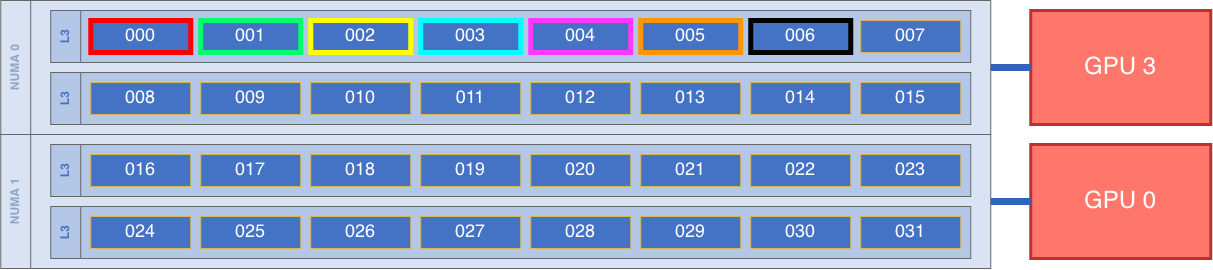

The diagram above was exported from draw.io. Its source (the exported page's mxGraphModel, read from the mxfile embedded in the PNG):
<mxGraphModel dx="2380" dy="1928" grid="1" gridSize="10" guides="1" tooltips="1" connect="1" arrows="1" fold="1" page="1" pageScale="1" pageWidth="1090" pageHeight="1800" math="0" shadow="0">
  <root>
    <mxCell id="0" />
    <mxCell id="1" parent="0" />
    <mxCell id="2" parent="1" style="swimlane;horizontal=0;startSize=30;whiteSpace=wrap;html=1;fillColor=light-dark(#DAE3F3,#DAE3F3);fontColor=light-dark(#91A5C8,#91A5C8);strokeColor=light-dark(#666666,#666666);fontStyle=1;swimlaneFillColor=light-dark(#DAE3F3,#DAE3F3);" value="NUMA 0" vertex="1">
      <mxGeometry height="134" width="990" x="40" y="40" as="geometry" />
    </mxCell>
    <mxCell id="3" parent="2" style="swimlane;horizontal=0;startSize=30;whiteSpace=wrap;html=1;fillColor=light-dark(#B4C7E7,#B4C7E7);fontColor=light-dark(#4472C4,#4472C4);strokeColor=light-dark(#666666,#666666);fontStyle=1;swimlaneFillColor=light-dark(#B4C7E7,#B4C7E7);" value="L3" vertex="1">
      <mxGeometry height="52" width="920" x="50" y="10" as="geometry" />
    </mxCell>
    <mxCell id="4" parent="3" style="rounded=0;whiteSpace=wrap;html=1;fillColor=light-dark(#4472C4,#4472C4);strokeColor=light-dark(#FF0000,#D6B656);fontColor=light-dark(#FFFFFF,#FFFFFF);fontSize=18;strokeWidth=5;" value="000" vertex="1">
      <mxGeometry height="32" width="100" x="40" y="10" as="geometry" />
    </mxCell>
    <mxCell id="5" parent="3" style="rounded=0;whiteSpace=wrap;html=1;fillColor=light-dark(#4472C4,#4472C4);strokeColor=light-dark(#00FF6C,#00FF6C);fontColor=light-dark(#FFFFFF,#FFFFFF);fontSize=18;strokeWidth=5;" value="001" vertex="1">
      <mxGeometry height="32" width="100" x="150" y="10" as="geometry" />
    </mxCell>
    <mxCell id="6" parent="3" style="rounded=0;whiteSpace=wrap;html=1;fillColor=light-dark(#4472C4,#4472C4);strokeColor=light-dark(#FFFF00,#FFFF00);fontColor=light-dark(#FFFFFF,#FFFFFF);fontSize=18;strokeWidth=5;" value="002" vertex="1">
      <mxGeometry height="32" width="100" x="260" y="10" as="geometry" />
    </mxCell>
    <mxCell id="7" parent="3" style="rounded=0;whiteSpace=wrap;html=1;fillColor=light-dark(#4472C4,#4472C4);strokeColor=light-dark(#00FFFF,#00FFFF);fontColor=light-dark(#FFFFFF,#FFFFFF);fontSize=18;strokeWidth=5;" value="003" vertex="1">
      <mxGeometry height="32" width="100" x="370" y="10" as="geometry" />
    </mxCell>
    <mxCell id="8" parent="3" style="rounded=0;whiteSpace=wrap;html=1;fillColor=light-dark(#4472C4,#4472C4);strokeColor=light-dark(#FF37FF,#FF37FF);fontColor=light-dark(#FFFFFF,#FFFFFF);fontSize=18;strokeWidth=5;" value="004" vertex="1">
      <mxGeometry height="32" width="100" x="480" y="10" as="geometry" />
    </mxCell>
    <mxCell id="9" parent="3" style="rounded=0;whiteSpace=wrap;html=1;fillColor=light-dark(#4472C4,#4472C4);strokeColor=light-dark(#FF9500,#FF9500);fontColor=light-dark(#FFFFFF,#FFFFFF);fontSize=18;strokeWidth=5;" value="005" vertex="1">
      <mxGeometry height="32" width="100" x="590" y="10" as="geometry" />
    </mxCell>
    <mxCell id="10" parent="3" style="rounded=0;whiteSpace=wrap;html=1;fillColor=light-dark(#4472C4,#4472C4);strokeColor=light-dark(#000000,#000000);fontColor=light-dark(#FFFFFF,#FFFFFF);fontSize=18;strokeWidth=5;" value="006" vertex="1">
      <mxGeometry height="32" width="100" x="700" y="10" as="geometry" />
    </mxCell>
    <mxCell id="11" parent="3" style="rounded=0;whiteSpace=wrap;html=1;fillColor=light-dark(#4472C4,#4472C4);strokeColor=light-dark(#d6b656,#d6b656);fontColor=light-dark(#FFFFFF,#FFFFFF);fontSize=18;" value="007" vertex="1">
      <mxGeometry height="32" width="100" x="810" y="10" as="geometry" />
    </mxCell>
    <mxCell id="12" parent="2" style="swimlane;horizontal=0;startSize=30;whiteSpace=wrap;html=1;fillColor=light-dark(#B4C7E7,#B4C7E7);fontColor=light-dark(#4472C4,#4472C4);strokeColor=light-dark(#666666,#666666);fontStyle=1;swimlaneFillColor=light-dark(#B4C7E7,#B4C7E7);" value="L3" vertex="1">
      <mxGeometry height="52" width="920" x="50" y="72" as="geometry" />
    </mxCell>
    <mxCell id="13" parent="12" style="rounded=0;whiteSpace=wrap;html=1;fillColor=light-dark(#4472C4,#4472C4);strokeColor=light-dark(#d6b656,#d6b656);fontColor=light-dark(#FFFFFF,#FFFFFF);fontSize=18;" value="008" vertex="1">
      <mxGeometry height="32" width="100" x="40" y="10" as="geometry" />
    </mxCell>
    <mxCell id="14" parent="12" style="rounded=0;whiteSpace=wrap;html=1;fillColor=light-dark(#4472C4,#4472C4);strokeColor=light-dark(#d6b656,#d6b656);fontColor=light-dark(#FFFFFF,#FFFFFF);fontSize=18;" value="009" vertex="1">
      <mxGeometry height="32" width="100" x="150" y="10" as="geometry" />
    </mxCell>
    <mxCell id="15" parent="12" style="rounded=0;whiteSpace=wrap;html=1;fillColor=light-dark(#4472C4,#4472C4);strokeColor=light-dark(#d6b656,#d6b656);fontColor=light-dark(#FFFFFF,#FFFFFF);fontSize=18;" value="010" vertex="1">
      <mxGeometry height="32" width="100" x="260" y="10" as="geometry" />
    </mxCell>
    <mxCell id="16" parent="12" style="rounded=0;whiteSpace=wrap;html=1;fillColor=light-dark(#4472C4,#4472C4);strokeColor=light-dark(#d6b656,#d6b656);fontColor=light-dark(#FFFFFF,#FFFFFF);fontSize=18;" value="011" vertex="1">
      <mxGeometry height="32" width="100" x="370" y="10" as="geometry" />
    </mxCell>
    <mxCell id="17" parent="12" style="rounded=0;whiteSpace=wrap;html=1;fillColor=light-dark(#4472C4,#4472C4);strokeColor=light-dark(#d6b656,#d6b656);fontColor=light-dark(#FFFFFF,#FFFFFF);fontSize=18;" value="012" vertex="1">
      <mxGeometry height="32" width="100" x="480" y="10" as="geometry" />
    </mxCell>
    <mxCell id="18" parent="12" style="rounded=0;whiteSpace=wrap;html=1;fillColor=light-dark(#4472C4,#4472C4);strokeColor=light-dark(#d6b656,#d6b656);fontColor=light-dark(#FFFFFF,#FFFFFF);fontSize=18;" value="013" vertex="1">
      <mxGeometry height="32" width="100" x="590" y="10" as="geometry" />
    </mxCell>
    <mxCell id="19" parent="12" style="rounded=0;whiteSpace=wrap;html=1;fillColor=light-dark(#4472C4,#4472C4);strokeColor=light-dark(#d6b656,#d6b656);fontColor=light-dark(#FFFFFF,#FFFFFF);fontSize=18;" value="014" vertex="1">
      <mxGeometry height="32" width="100" x="700" y="10" as="geometry" />
    </mxCell>
    <mxCell id="20" parent="12" style="rounded=0;whiteSpace=wrap;html=1;fillColor=light-dark(#4472C4,#4472C4);strokeColor=light-dark(#d6b656,#d6b656);fontColor=light-dark(#FFFFFF,#FFFFFF);fontSize=18;" value="015" vertex="1">
      <mxGeometry height="32" width="100" x="810" y="10" as="geometry" />
    </mxCell>
    <mxCell id="21" parent="1" style="rounded=0;whiteSpace=wrap;html=1;fillColor=light-dark(#FF766B,#FF766B);strokeColor=light-dark(#BE3031,#BE3031);strokeWidth=3;fontColor=light-dark(#FFFFFF,#FFFFFF);fontSize=24" value="GPU 3" vertex="1">
      <mxGeometry height="114" width="180" x="1070" y="50" as="geometry" />
    </mxCell>
    <mxCell id="22" edge="1" parent="1" source="2" style="edgeStyle=orthogonalEdgeStyle;rounded=0;orthogonalLoop=1;jettySize=auto;html=1;endArrow=none;endFill=0;strokeWidth=7;strokeColor=light-dark(#3163BE,#3163BE);" target="21">
      <mxGeometry relative="1" as="geometry" />
    </mxCell>
    <mxCell id="23" parent="1" style="swimlane;horizontal=0;startSize=30;whiteSpace=wrap;html=1;fillColor=light-dark(#DAE3F3,#DAE3F3);fontColor=light-dark(#91A5C8,#91A5C8);strokeColor=light-dark(#666666,#666666);fontStyle=1;swimlaneFillColor=light-dark(#DAE3F3,#DAE3F3);" value="NUMA 1" vertex="1">
      <mxGeometry height="134" width="990" x="40" y="174" as="geometry" />
    </mxCell>
    <mxCell id="24" parent="23" style="swimlane;horizontal=0;startSize=30;whiteSpace=wrap;html=1;fillColor=light-dark(#B4C7E7,#B4C7E7);fontColor=light-dark(#4472C4,#4472C4);strokeColor=light-dark(#666666,#666666);fontStyle=1;swimlaneFillColor=light-dark(#B4C7E7,#B4C7E7);" value="L3" vertex="1">
      <mxGeometry height="52" width="920" x="50" y="10" as="geometry" />
    </mxCell>
    <mxCell id="25" parent="24" style="rounded=0;whiteSpace=wrap;html=1;fillColor=light-dark(#4472C4,#4472C4);strokeColor=light-dark(#D6B656,#D6B656);fontColor=light-dark(#FFFFFF,#FFFFFF);fontSize=18;strokeWidth=1;" value="016" vertex="1">
      <mxGeometry height="32" width="100" x="40" y="10" as="geometry" />
    </mxCell>
    <mxCell id="26" parent="24" style="rounded=0;whiteSpace=wrap;html=1;fillColor=light-dark(#4472C4,#4472C4);strokeColor=light-dark(#D6B656,#D6B656);fontColor=light-dark(#FFFFFF,#FFFFFF);fontSize=18;strokeWidth=1;" value="017" vertex="1">
      <mxGeometry height="32" width="100" x="150" y="10" as="geometry" />
    </mxCell>
    <mxCell id="27" parent="24" style="rounded=0;whiteSpace=wrap;html=1;fillColor=light-dark(#4472C4,#4472C4);strokeColor=light-dark(#D6B656,#D6B656);fontColor=light-dark(#FFFFFF,#FFFFFF);fontSize=18;strokeWidth=1;" value="018" vertex="1">
      <mxGeometry height="32" width="100" x="260" y="10" as="geometry" />
    </mxCell>
    <mxCell id="28" parent="24" style="rounded=0;whiteSpace=wrap;html=1;fillColor=light-dark(#4472C4,#4472C4);strokeColor=light-dark(#D6B656,#FFFFFF);fontColor=light-dark(#FFFFFF,#FFFFFF);fontSize=18;strokeWidth=1;" value="019" vertex="1">
      <mxGeometry height="32" width="100" x="370" y="10" as="geometry" />
    </mxCell>
    <mxCell id="29" parent="24" style="rounded=0;whiteSpace=wrap;html=1;fillColor=light-dark(#4472C4,#4472C4);strokeColor=light-dark(#d6b656,#d6b656);fontColor=light-dark(#FFFFFF,#FFFFFF);fontSize=18;" value="020" vertex="1">
      <mxGeometry height="32" width="100" x="480" y="10" as="geometry" />
    </mxCell>
    <mxCell id="30" parent="24" style="rounded=0;whiteSpace=wrap;html=1;fillColor=light-dark(#4472C4,#4472C4);strokeColor=light-dark(#d6b656,#d6b656);fontColor=light-dark(#FFFFFF,#FFFFFF);fontSize=18;" value="021" vertex="1">
      <mxGeometry height="32" width="100" x="590" y="10" as="geometry" />
    </mxCell>
    <mxCell id="31" parent="24" style="rounded=0;whiteSpace=wrap;html=1;fillColor=light-dark(#4472C4,#4472C4);strokeColor=light-dark(#d6b656,#d6b656);fontColor=light-dark(#FFFFFF,#FFFFFF);fontSize=18;" value="022" vertex="1">
      <mxGeometry height="32" width="100" x="700" y="10" as="geometry" />
    </mxCell>
    <mxCell id="32" parent="24" style="rounded=0;whiteSpace=wrap;html=1;fillColor=light-dark(#4472C4,#4472C4);strokeColor=light-dark(#d6b656,#d6b656);fontColor=light-dark(#FFFFFF,#FFFFFF);fontSize=18;" value="023" vertex="1">
      <mxGeometry height="32" width="100" x="810" y="10" as="geometry" />
    </mxCell>
    <mxCell id="33" parent="23" style="swimlane;horizontal=0;startSize=30;whiteSpace=wrap;html=1;fillColor=light-dark(#B4C7E7,#B4C7E7);fontColor=light-dark(#4472C4,#4472C4);strokeColor=light-dark(#666666,#666666);fontStyle=1;swimlaneFillColor=light-dark(#B4C7E7,#B4C7E7);" value="L3" vertex="1">
      <mxGeometry height="52" width="920" x="50" y="72" as="geometry" />
    </mxCell>
    <mxCell id="34" parent="33" style="rounded=0;whiteSpace=wrap;html=1;fillColor=light-dark(#4472C4,#4472C4);strokeColor=light-dark(#d6b656,#d6b656);fontColor=light-dark(#FFFFFF,#FFFFFF);fontSize=18;" value="024" vertex="1">
      <mxGeometry height="32" width="100" x="40" y="10" as="geometry" />
    </mxCell>
    <mxCell id="35" parent="33" style="rounded=0;whiteSpace=wrap;html=1;fillColor=light-dark(#4472C4,#4472C4);strokeColor=light-dark(#d6b656,#d6b656);fontColor=light-dark(#FFFFFF,#FFFFFF);fontSize=18;" value="025" vertex="1">
      <mxGeometry height="32" width="100" x="150" y="10" as="geometry" />
    </mxCell>
    <mxCell id="36" parent="33" style="rounded=0;whiteSpace=wrap;html=1;fillColor=light-dark(#4472C4,#4472C4);strokeColor=light-dark(#d6b656,#d6b656);fontColor=light-dark(#FFFFFF,#FFFFFF);fontSize=18;" value="026" vertex="1">
      <mxGeometry height="32" width="100" x="260" y="10" as="geometry" />
    </mxCell>
    <mxCell id="37" parent="33" style="rounded=0;whiteSpace=wrap;html=1;fillColor=light-dark(#4472C4,#4472C4);strokeColor=light-dark(#d6b656,#d6b656);fontColor=light-dark(#FFFFFF,#FFFFFF);fontSize=18;" value="027" vertex="1">
      <mxGeometry height="32" width="100" x="370" y="10" as="geometry" />
    </mxCell>
    <mxCell id="38" parent="33" style="rounded=0;whiteSpace=wrap;html=1;fillColor=light-dark(#4472C4,#4472C4);strokeColor=light-dark(#d6b656,#d6b656);fontColor=light-dark(#FFFFFF,#FFFFFF);fontSize=18;" value="028" vertex="1">
      <mxGeometry height="32" width="100" x="480" y="10" as="geometry" />
    </mxCell>
    <mxCell id="39" parent="33" style="rounded=0;whiteSpace=wrap;html=1;fillColor=light-dark(#4472C4,#4472C4);strokeColor=light-dark(#d6b656,#d6b656);fontColor=light-dark(#FFFFFF,#FFFFFF);fontSize=18;" value="029" vertex="1">
      <mxGeometry height="32" width="100" x="590" y="10" as="geometry" />
    </mxCell>
    <mxCell id="40" parent="33" style="rounded=0;whiteSpace=wrap;html=1;fillColor=light-dark(#4472C4,#4472C4);strokeColor=light-dark(#d6b656,#d6b656);fontColor=light-dark(#FFFFFF,#FFFFFF);fontSize=18;" value="030" vertex="1">
      <mxGeometry height="32" width="100" x="700" y="10" as="geometry" />
    </mxCell>
    <mxCell id="41" parent="33" style="rounded=0;whiteSpace=wrap;html=1;fillColor=light-dark(#4472C4,#4472C4);strokeColor=light-dark(#d6b656,#d6b656);fontColor=light-dark(#FFFFFF,#FFFFFF);fontSize=18;" value="031" vertex="1">
      <mxGeometry height="32" width="100" x="810" y="10" as="geometry" />
    </mxCell>
    <mxCell id="42" parent="1" style="rounded=0;whiteSpace=wrap;html=1;fillColor=light-dark(#FF766B,#FF766B);strokeColor=light-dark(#BE3031,#BE3031);strokeWidth=3;fontColor=light-dark(#FFFFFF,#FFFFFF);fontSize=24" value="GPU 0" vertex="1">
      <mxGeometry height="114" width="180" x="1070" y="184" as="geometry" />
    </mxCell>
    <mxCell id="43" edge="1" parent="1" source="23" style="edgeStyle=orthogonalEdgeStyle;rounded=0;orthogonalLoop=1;jettySize=auto;html=1;endArrow=none;endFill=0;strokeWidth=7;strokeColor=light-dark(#3163BE,#3163BE);" target="42">
      <mxGeometry relative="1" as="geometry" />
    </mxCell>
  </root>
</mxGraphModel>